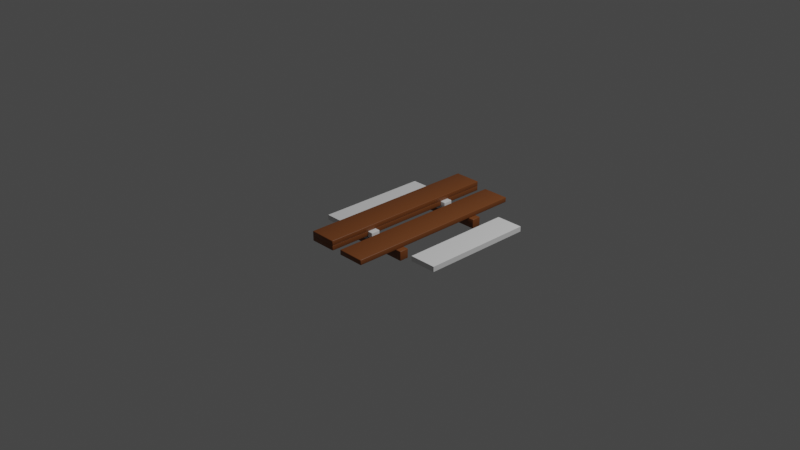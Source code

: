 # Source: Bridge.blend  (saved by Blender 3.5.10; exported with 4.5.12 LTS)
import bpy
from mathutils import Matrix  # noqa: F401  (used for matrix-valued properties, if any)

bpy.ops.wm.read_factory_settings(use_empty=True)
scene = bpy.context.scene
scene.name = 'Scene'

# ---- collections
col_collection = bpy.data.collections.new('Collection'); scene.collection.children.link(col_collection)

# ---- materials (node trees are filled in below, after node groups)
mat_material = bpy.data.materials.new('Material')
mat_material.alpha_threshold = 0.0
mat_material.use_transparent_shadow = False
mat_material.roughness = 0.5
mat_material.line_color = (0.0, 0.0, 0.0, 1.0)
mat_material_001 = bpy.data.materials.new('Material.001')
mat_material_001.use_transparent_shadow = False

# ---- material node trees
mat_material.use_nodes = True; mat_material.node_tree.nodes.clear()
_N = mat_material.node_tree.nodes; _L = mat_material.node_tree.links
n0 = _N.new('ShaderNodeOutputMaterial'); n0.name = 'Material Output'; n0.location = (300, 300)
n1 = _N.new('ShaderNodeBsdfPrincipled'); n1.name = 'Principled BSDF'; n1.location = (10, 300)
n1.distribution = 'GGX'
n1.subsurface_method = 'RANDOM_WALK_SKIN'
n1.inputs[0].default_value = (0.1929, 0.06027, 0.01437, 1.0)
n1.inputs[3].default_value = 1.45
n1.inputs[27].default_value = (0.0, 0.0, 0.0, 1.0)
n1.inputs[28].default_value = 1.0
_L.new(n1.outputs[0], n0.inputs[0])
n0.is_active_output = True
mat_material_001.use_nodes = True; mat_material_001.node_tree.nodes.clear()
_N = mat_material_001.node_tree.nodes; _L = mat_material_001.node_tree.links
n0 = _N.new('ShaderNodeBsdfPrincipled'); n0.name = 'Principled BSDF'; n0.location = (10, 300)
n0.distribution = 'GGX'
n0.subsurface_method = 'RANDOM_WALK_SKIN'
n0.inputs[3].default_value = 1.45
n0.inputs[27].default_value = (0.0, 0.0, 0.0, 1.0)
n0.inputs[28].default_value = 1.0
n1 = _N.new('ShaderNodeOutputMaterial'); n1.name = 'Material Output'; n1.location = (300, 300)
_L.new(n0.outputs[0], n1.inputs[0])
n1.is_active_output = True

# ---- world
world_world = bpy.data.worlds.new('World'); scene.world = world_world
world_world.use_nodes = True; world_world.node_tree.nodes.clear()
_N = world_world.node_tree.nodes; _L = world_world.node_tree.links
n0 = _N.new('ShaderNodeOutputWorld'); n0.name = 'World Output'; n0.location = (300, 300)
n1 = _N.new('ShaderNodeBackground'); n1.name = 'Background'; n1.location = (10, 300)
n1.inputs[0].default_value = (0.05088, 0.05088, 0.05088, 1.0)
_L.new(n1.outputs[0], n0.inputs[0])
n0.is_active_output = True
world_world.color = (0.05088, 0.05088, 0.05088)
world_world.use_sun_shadow = False
world_world.sun_shadow_jitter_overblur = 0.0

# ---- cameras
cam_camera = bpy.data.cameras.new('Camera')
cam_camera.clip_end = 100.0
cam_camera.ortho_scale = 7.314

# ---- lights
light_light = bpy.data.lights.new('Light', 'POINT')
light_light.transmission_factor = 0.0
light_light.energy = 1000.0
light_light.shadow_soft_size = 0.1
light_light.shadow_maximum_resolution = 0.006
light_light.use_absolute_resolution = True

# ---- meshes
me_cube_003 = bpy.data.meshes.new('Cube.003')
me_cube_003.from_pydata([(-1.0, -1.0, -1.0), (-1.0, -1.0, 1.0), (-1.0, 1.0, -1.0), (-1.0, 1.0, 1.0), (1.0, -1.0, -1.0), (1.0, -1.0, 1.0), (1.0, 1.0, -1.0), (1.0, 1.0, 1.0)], [], [(0, 1, 3, 2), (2, 3, 7, 6), (6, 7, 5, 4), (4, 5, 1, 0), (2, 6, 4, 0), (7, 3, 1, 5)])
_uv = me_cube_003.uv_layers.new(name='UVMap')
_uv.uv.foreach_set('vector', [0.375, 0.0, 0.625, 0.0, 0.625, 0.25, 0.375, 0.25, 0.375, 0.25, 0.625, 0.25, 0.625, 0.5, 0.375, 0.5, 0.375, 0.5, 0.625, 0.5, 0.625, 0.75, 0.375, 0.75, 0.375, 0.75, 0.625, 0.75, 0.625, 1.0, 0.375, 1.0, 0.125, 0.5, 0.375, 0.5, 0.375, 0.75, 0.125, 0.75, 0.625, 0.5, 0.875, 0.5, 0.875, 0.75, 0.625, 0.75])
me_cube_003.update()
me_cube_006 = bpy.data.meshes.new('Cube.006')
me_cube_006.from_pydata([(-1.0, -1.0, -1.0), (-1.0, -1.0, 1.0), (-1.0, 1.0, -1.0), (-1.0, 1.0, 1.0), (1.0, -1.0, -1.0), (1.0, -1.0, 1.0), (1.0, 1.0, -1.0), (1.0, 1.0, 1.0)], [], [(0, 1, 3, 2), (2, 3, 7, 6), (6, 7, 5, 4), (4, 5, 1, 0), (2, 6, 4, 0), (7, 3, 1, 5)])
_uv = me_cube_006.uv_layers.new(name='UVMap')
_uv.uv.foreach_set('vector', [0.375, 0.0, 0.625, 0.0, 0.625, 0.25, 0.375, 0.25, 0.375, 0.25, 0.625, 0.25, 0.625, 0.5, 0.375, 0.5, 0.375, 0.5, 0.625, 0.5, 0.625, 0.75, 0.375, 0.75, 0.375, 0.75, 0.625, 0.75, 0.625, 1.0, 0.375, 1.0, 0.125, 0.5, 0.375, 0.5, 0.375, 0.75, 0.125, 0.75, 0.625, 0.5, 0.875, 0.5, 0.875, 0.75, 0.625, 0.75])
me_cube_006.update()
me_cube_010 = bpy.data.meshes.new('Cube.010')
me_cube_010.from_pydata([(0.1954, -0.45, 0.09542), (0.1954, -0.4546, 0.1), (0.2, -0.4546, 0.09542), (0.1954, -0.4513, 0.09866), (0.1981, -0.4519, 0.09807), (0.1987, -0.4546, 0.09866), (0.1987, -0.4513, 0.09542), (0.1954, -0.4546, 3.166e-07), (0.1954, -0.45, 0.004578), (0.2, -0.4546, 0.004578), (0.1954, -0.4513, 0.001341), (0.1981, -0.4519, 0.001935), (0.1987, -0.4513, 0.004578), (0.1987, -0.4546, 0.001341), (0.2, -0.5454, 0.09542), (0.1954, -0.5454, 0.1), (0.1954, -0.55, 0.09542), (0.1987, -0.5454, 0.09866), (0.1981, -0.5481, 0.09807), (0.1954, -0.5487, 0.09866), (0.1987, -0.5487, 0.09542), (0.2, -0.5454, 0.004578), (0.1954, -0.55, 0.004578), (0.1954, -0.5454, 3.166e-07), (0.1987, -0.5487, 0.004578), (0.1981, -0.5481, 0.001935), (0.1954, -0.5487, 0.001341), (0.1987, -0.5454, 0.001341), (-0.1954, -0.45, 0.09542), (-0.2, -0.4546, 0.09542), (-0.1954, -0.4546, 0.1), (-0.1987, -0.4513, 0.09542), (-0.1981, -0.4519, 0.09807), (-0.1987, -0.4546, 0.09866), (-0.1954, -0.4513, 0.09866), (-0.2, -0.4546, 0.004578), (-0.1954, -0.45, 0.004578), (-0.1954, -0.4546, 3.166e-07), (-0.1987, -0.4513, 0.004578), (-0.1981, -0.4519, 0.001935), (-0.1954, -0.4513, 0.001341), (-0.1987, -0.4546, 0.001341), (-0.2, -0.5454, 0.09542), (-0.1954, -0.55, 0.09542), (-0.1954, -0.5454, 0.1), (-0.1987, -0.5487, 0.09542), (-0.1981, -0.5481, 0.09807), (-0.1954, -0.5487, 0.09866), (-0.1987, -0.5454, 0.09866), (-0.1954, -0.5454, 3.166e-07), (-0.1954, -0.55, 0.004578), (-0.2, -0.5454, 0.004578), (-0.1954, -0.5487, 0.001341), (-0.1981, -0.5481, 0.001935), (-0.1987, -0.5487, 0.004578), (-0.1987, -0.5454, 0.001341), (0.1954, 0.55, 0.09542), (0.1954, 0.5454, 0.1), (0.2, 0.5454, 0.09542), (0.1954, 0.5487, 0.09866), (0.1981, 0.5481, 0.09807), (0.1987, 0.5454, 0.09866), (0.1987, 0.5487, 0.09542), (0.1954, 0.5454, 3.166e-07), (0.1954, 0.55, 0.004578), (0.2, 0.5454, 0.004578), (0.1954, 0.5487, 0.001341), (0.1981, 0.5481, 0.001935), (0.1987, 0.5487, 0.004578), (0.1987, 0.5454, 0.001341), (0.2, 0.4546, 0.09542), (0.1954, 0.4546, 0.1), (0.1954, 0.45, 0.09542), (0.1987, 0.4546, 0.09866), (0.1981, 0.4519, 0.09807), (0.1954, 0.4513, 0.09866), (0.1987, 0.4513, 0.09542), (0.2, 0.4546, 0.004578), (0.1954, 0.45, 0.004578), (0.1954, 0.4546, 3.166e-07), (0.1987, 0.4513, 0.004578), (0.1981, 0.4519, 0.001935), (0.1954, 0.4513, 0.001341), (0.1987, 0.4546, 0.001341), (-0.1954, 0.55, 0.09542), (-0.2, 0.5454, 0.09542), (-0.1954, 0.5454, 0.1), (-0.1987, 0.5487, 0.09542), (-0.1981, 0.5481, 0.09807), (-0.1987, 0.5454, 0.09866), (-0.1954, 0.5487, 0.09866), (-0.2, 0.5454, 0.004578), (-0.1954, 0.55, 0.004578), (-0.1954, 0.5454, 3.166e-07), (-0.1987, 0.5487, 0.004578), (-0.1981, 0.5481, 0.001935), (-0.1954, 0.5487, 0.001341), (-0.1987, 0.5454, 0.001341), (-0.2, 0.4546, 0.09542), (-0.1954, 0.45, 0.09542), (-0.1954, 0.4546, 0.1), (-0.1987, 0.4513, 0.09542), (-0.1981, 0.4519, 0.09807), (-0.1954, 0.4513, 0.09866), (-0.1987, 0.4546, 0.09866), (-0.1954, 0.4546, 3.166e-07), (-0.1954, 0.45, 0.004578), (-0.2, 0.4546, 0.004578), (-0.1954, 0.4513, 0.001341), (-0.1981, 0.4519, 0.001935), (-0.1987, 0.4513, 0.004578), (-0.1987, 0.4546, 0.001341), (-0.1404, -0.9944, 0.1), (-0.1404, -1.002, 0.1046), (-0.145, -0.9944, 0.1046), (-0.1404, -0.9998, 0.1013), (-0.143, -0.9988, 0.1019), (-0.1436, -0.9998, 0.1046), (-0.1436, -0.9944, 0.1013), (-0.1404, -1.002, 0.1494), (-0.1404, -0.9944, 0.154), (-0.145, -0.9944, 0.1494), (-0.1404, -0.9998, 0.1527), (-0.143, -0.9988, 0.1521), (-0.1436, -0.9944, 0.1527), (-0.1436, -0.9998, 0.1494), (-0.1404, 0.9944, 0.1), (-0.145, 0.9944, 0.1046), (-0.1404, 1.002, 0.1046), (-0.1436, 0.9944, 0.1013), (-0.143, 0.9988, 0.1019), (-0.1436, 0.9998, 0.1046), (-0.1404, 0.9998, 0.1013), (-0.1404, 0.9944, 0.154), (-0.1404, 1.002, 0.1494), (-0.145, 0.9944, 0.1494), (-0.1404, 0.9998, 0.1527), (-0.143, 0.9988, 0.1521), (-0.1436, 0.9998, 0.1494), (-0.1436, 0.9944, 0.1527), (0.1404, -0.9944, 0.1), (0.145, -0.9944, 0.1046), (0.1404, -1.002, 0.1046), (0.1436, -0.9944, 0.1013), (0.143, -0.9988, 0.1019), (0.1436, -0.9998, 0.1046), (0.1404, -0.9998, 0.1013), (0.1404, -0.9944, 0.154), (0.1404, -1.002, 0.1494), (0.145, -0.9944, 0.1494), (0.1404, -0.9998, 0.1527), (0.143, -0.9988, 0.1521), (0.1436, -0.9998, 0.1494), (0.1436, -0.9944, 0.1527), (0.1404, 0.9944, 0.1), (0.1404, 1.002, 0.1046), (0.145, 0.9944, 0.1046), (0.1404, 0.9998, 0.1013), (0.143, 0.9988, 0.1019), (0.1436, 0.9998, 0.1046), (0.1436, 0.9944, 0.1013), (0.1404, 0.9944, 0.154), (0.145, 0.9944, 0.1494), (0.1404, 1.002, 0.1494), (0.1436, 0.9944, 0.1527), (0.143, 0.9988, 0.1521), (0.1436, 0.9998, 0.1494), (0.1404, 0.9998, 0.1527)], [], [(37, 7, 23, 49), (51, 42, 29, 35), (92, 84, 56, 64), (22, 16, 43, 50), (1, 30, 44, 15), (9, 2, 14, 21), (93, 63, 79, 105), (107, 98, 85, 91), (126, 154, 140, 112), (78, 72, 99, 106), (57, 86, 100, 71), (65, 58, 70, 77), (142, 148, 119, 113), (156, 162, 149, 141), (161, 133, 120, 147), (114, 121, 135, 127), (128, 134, 163, 155), (0, 3, 4, 6), (1, 5, 4, 3), (2, 6, 4, 5), (7, 10, 11, 13), (8, 12, 11, 10), (9, 13, 11, 12), (14, 17, 18, 20), (15, 19, 18, 17), (16, 20, 18, 19), (21, 24, 25, 27), (22, 26, 25, 24), (23, 27, 25, 26), (28, 31, 32, 34), (29, 33, 32, 31), (30, 34, 32, 33), (35, 38, 39, 41), (36, 40, 39, 38), (37, 41, 39, 40), (42, 45, 46, 48), (43, 47, 46, 45), (44, 48, 46, 47), (49, 52, 53, 55), (50, 54, 53, 52), (51, 55, 53, 54), (56, 59, 60, 62), (57, 61, 60, 59), (58, 62, 60, 61), (63, 66, 67, 69), (64, 68, 67, 66), (65, 69, 67, 68), (70, 73, 74, 76), (71, 75, 74, 73), (72, 76, 74, 75), (77, 80, 81, 83), (78, 82, 81, 80), (79, 83, 81, 82), (84, 87, 88, 90), (85, 89, 88, 87), (86, 90, 88, 89), (91, 94, 95, 97), (92, 96, 95, 94), (93, 97, 95, 96), (98, 101, 102, 104), (99, 103, 102, 101), (100, 104, 102, 103), (105, 108, 109, 111), (106, 110, 109, 108), (107, 111, 109, 110), (112, 115, 116, 118), (113, 117, 116, 115), (114, 118, 116, 117), (119, 122, 123, 125), (120, 124, 123, 122), (121, 125, 123, 124), (126, 129, 130, 132), (127, 131, 130, 129), (128, 132, 130, 131), (133, 136, 137, 139), (134, 138, 137, 136), (135, 139, 137, 138), (140, 143, 144, 146), (141, 145, 144, 143), (142, 146, 144, 145), (147, 150, 151, 153), (148, 152, 151, 150), (149, 153, 151, 152), (154, 157, 158, 160), (155, 159, 158, 157), (156, 160, 158, 159), (161, 164, 165, 167), (162, 166, 165, 164), (163, 167, 165, 166), (37, 49, 55, 41), (41, 55, 51, 35), (7, 37, 40, 10), (10, 40, 36, 8), (2, 9, 12, 6), (6, 12, 8, 0), (50, 43, 45, 54), (54, 45, 42, 51), (16, 22, 24, 20), (20, 24, 21, 14), (28, 36, 38, 31), (31, 38, 35, 29), (15, 44, 47, 19), (19, 47, 43, 16), (1, 15, 17, 5), (5, 17, 14, 2), (49, 23, 26, 52), (52, 26, 22, 50), (44, 30, 33, 48), (48, 33, 29, 42), (30, 1, 3, 34), (34, 3, 0, 28), (23, 7, 13, 27), (27, 13, 9, 21), (93, 105, 111, 97), (97, 111, 107, 91), (63, 93, 96, 66), (66, 96, 92, 64), (58, 65, 68, 62), (62, 68, 64, 56), (106, 99, 101, 110), (110, 101, 98, 107), (72, 78, 80, 76), (76, 80, 77, 70), (84, 92, 94, 87), (87, 94, 91, 85), (71, 100, 103, 75), (75, 103, 99, 72), (57, 71, 73, 61), (61, 73, 70, 58), (105, 79, 82, 108), (108, 82, 78, 106), (100, 86, 89, 104), (104, 89, 85, 98), (86, 57, 59, 90), (90, 59, 56, 84), (79, 63, 69, 83), (83, 69, 65, 77), (126, 112, 118, 129), (129, 118, 114, 127), (113, 119, 125, 117), (117, 125, 121, 114), (120, 133, 139, 124), (124, 139, 135, 121), (134, 128, 131, 138), (138, 131, 127, 135), (154, 126, 132, 157), (157, 132, 128, 155), (133, 161, 167, 136), (136, 167, 163, 134), (162, 156, 159, 166), (166, 159, 155, 163), (140, 154, 160, 143), (143, 160, 156, 141), (161, 147, 153, 164), (164, 153, 149, 162), (148, 142, 145, 152), (152, 145, 141, 149), (112, 140, 146, 115), (115, 146, 142, 113), (147, 120, 122, 150), (150, 122, 119, 148), (36, 28, 0, 8)])
me_cube_010.polygons.foreach_set('use_smooth', [True] * 162)
me_cube_010.polygons.foreach_set('material_index', [1, 1, 1, 1, 1, 1, 1, 1, 0, 1, 1, 1, 0, 0, 0, 0, 0, 1, 1, 1, 1, 1, 1, 1, 1, 1, 1, 1, 1, 1, 1, 1, 1, 1, 1, 1, 1, 1, 1, 1, 1, 1, 1, 1, 1, 1, 1, 1, 1, 1, 1, 1, 1, 1, 1, 1, 1, 1, 1, 1, 1, 1, 1, 1, 1, 0, 0, 0, 0, 0, 0, 0, 0, 0, 0, 0, 0, 0, 0, 0, 0, 0, 0, 0, 0, 0, 0, 0, 0, 1, 1, 1, 1, 1, 1, 1, 1, 1, 1, 1, 1, 1, 1, 1, 1, 1, 1, 1, 1, 1, 1, 1, 1, 1, 1, 1, 1, 1, 1, 1, 1, 1, 1, 1, 1, 1, 1, 1, 1, 1, 1, 1, 1, 1, 1, 1, 1, 0, 0, 0, 0, 0, 0, 0, 0, 0, 0, 0, 0, 0, 0, 0, 0, 0, 0, 0, 0, 0, 0, 0, 0, 1])
_uv = me_cube_010.uv_layers.new(name='UVMap')
_uv.uv.foreach_set('vector', [0.6248, 0.7557, 0.7469, 0.7557, 0.7469, 0.8692, 0.6248, 0.8692, 0.7541, 0.5059, 0.8675, 0.5059, 0.8675, 0.6194, 0.7541, 0.6194, 0.8676, 0.3735, 0.7541, 0.3735, 0.7541, 0.2515, 0.8676, 0.2515, 0.7541, 0.8764, 0.8675, 0.8764, 0.8675, 0.9984, 0.7541, 0.9984, 0.8747, 0.7557, 0.9967, 0.7557, 0.9967, 0.8692, 0.8747, 0.8692, 0.7541, 0.7557, 0.8675, 0.7557, 0.8675, 0.8692, 0.7541, 0.8692, 0.9968, 0.2443, 0.8747, 0.2443, 0.8747, 0.1308, 0.9968, 0.1308, 0.8676, 0.4942, 0.7541, 0.4942, 0.7541, 0.3807, 0.8676, 0.3807, 0.01449, 0.501, 0.2498, 0.501, 0.2498, 0.7421, 0.01449, 0.7421, 0.8676, 0.1237, 0.7541, 0.1237, 0.7541, 0.001581, 0.8676, 0.001581, 0.7469, 0.2443, 0.6248, 0.2443, 0.6248, 0.1308, 0.7469, 0.1308, 0.8676, 0.2443, 0.7541, 0.2443, 0.7541, 0.1308, 0.8676, 0.1308, 0.2742, 0.7469, 0.476, 0.7469, 0.476, 0.9822, 0.2742, 0.9822, 0.2742, 0.501, 0.476, 0.501, 0.476, 0.7421, 0.2742, 0.7421, 0.5004, 0.501, 0.7357, 0.501, 0.7357, 0.7421, 0.5004, 0.7421, 0.2742, 0.01508, 0.476, 0.01508, 0.476, 0.2562, 0.2742, 0.2562, 0.2742, 0.261, 0.476, 0.261, 0.476, 0.4963, 0.2742, 0.4963, 0.8675, 0.7486, 0.8732, 0.7486, 0.8724, 0.7506, 0.8675, 0.75, 0.8747, 0.7557, 0.8732, 0.7557, 0.8724, 0.7506, 0.8747, 0.75, 0.8675, 0.7557, 0.8675, 0.75, 0.8724, 0.7506, 0.8732, 0.7557, 0.7469, 0.7557, 0.7469, 0.75, 0.7489, 0.7508, 0.7483, 0.7557, 0.7541, 0.7486, 0.7541, 0.75, 0.7489, 0.7508, 0.7483, 0.7486, 0.7541, 0.7557, 0.7483, 0.7557, 0.7489, 0.7508, 0.7541, 0.75, 0.8675, 0.8692, 0.8732, 0.8692, 0.8726, 0.8741, 0.8675, 0.8749, 0.8747, 0.8692, 0.8747, 0.8749, 0.8726, 0.8741, 0.8732, 0.8692, 0.8675, 0.8764, 0.8675, 0.8749, 0.8726, 0.8741, 0.8732, 0.8764, 0.7541, 0.8692, 0.7541, 0.8749, 0.7491, 0.8743, 0.7483, 0.8692, 0.7541, 0.8764, 0.7483, 0.8764, 0.7491, 0.8743, 0.7541, 0.8749, 0.7469, 0.8692, 0.7483, 0.8692, 0.7491, 0.8743, 0.7469, 0.8749, 0.8675, 0.6265, 0.8675, 0.6251, 0.8708, 0.6251, 0.8732, 0.6265, 0.8675, 0.6194, 0.8732, 0.6194, 0.8732, 0.6227, 0.8675, 0.6251, 0.9967, 0.7557, 0.9967, 0.75, 0.9976, 0.75, 0.9982, 0.7557, 0.7541, 0.6194, 0.7541, 0.6251, 0.7508, 0.6251, 0.7483, 0.6194, 0.7541, 0.6265, 0.7483, 0.6265, 0.7483, 0.6257, 0.7541, 0.6251, 0.6248, 0.7557, 0.6234, 0.7557, 0.6234, 0.7524, 0.6248, 0.75, 0.8675, 0.5059, 0.8675, 0.5002, 0.8708, 0.5002, 0.8732, 0.5059, 0.8675, 0.9984, 0.8732, 0.9984, 0.8732, 0.9992, 0.8675, 0.9998, 0.9967, 0.8692, 0.9982, 0.8692, 0.9982, 0.8725, 0.9967, 0.8749, 0.6248, 0.8692, 0.6248, 0.8749, 0.624, 0.8749, 0.6234, 0.8692, 0.7541, 0.9984, 0.7541, 0.9998, 0.7508, 0.9998, 0.7483, 0.9984, 0.7541, 0.5059, 0.7483, 0.5059, 0.7483, 0.5026, 0.7541, 0.5002, 0.7541, 0.2515, 0.7484, 0.2515, 0.7492, 0.2494, 0.7541, 0.25, 0.7469, 0.2443, 0.7484, 0.2443, 0.7492, 0.2494, 0.7469, 0.25, 0.7541, 0.2443, 0.7541, 0.25, 0.7492, 0.2494, 0.7484, 0.2443, 0.8747, 0.2443, 0.8747, 0.25, 0.8727, 0.2492, 0.8733, 0.2443, 0.8676, 0.2515, 0.8676, 0.25, 0.8727, 0.2492, 0.8733, 0.2515, 0.8676, 0.2443, 0.8733, 0.2443, 0.8727, 0.2492, 0.8676, 0.25, 0.7541, 0.1308, 0.7484, 0.1308, 0.749, 0.1259, 0.7541, 0.1251, 0.7469, 0.1308, 0.7469, 0.1251, 0.749, 0.1259, 0.7484, 0.1308, 0.7541, 0.1237, 0.7541, 0.1251, 0.749, 0.1259, 0.7484, 0.1237, 0.8676, 0.1308, 0.8676, 0.1251, 0.8725, 0.1257, 0.8733, 0.1308, 0.8676, 0.1237, 0.8733, 0.1237, 0.8725, 0.1257, 0.8676, 0.1251, 0.8747, 0.1308, 0.8733, 0.1308, 0.8725, 0.1257, 0.8747, 0.1251, 0.7541, 0.3735, 0.7541, 0.375, 0.7508, 0.375, 0.7484, 0.3735, 0.7541, 0.3807, 0.7484, 0.3807, 0.7484, 0.3774, 0.7541, 0.375, 0.6248, 0.2443, 0.6248, 0.25, 0.624, 0.25, 0.6234, 0.2443, 0.8676, 0.3807, 0.8676, 0.375, 0.8709, 0.375, 0.8733, 0.3807, 0.8676, 0.3735, 0.8733, 0.3735, 0.8733, 0.3744, 0.8676, 0.375, 0.9968, 0.2443, 0.9982, 0.2443, 0.9982, 0.2476, 0.9968, 0.25, 0.7541, 0.4942, 0.7541, 0.4999, 0.7508, 0.4999, 0.7484, 0.4942, 0.7541, 0.001581, 0.7484, 0.001581, 0.7484, 0.0007557, 0.7541, 0.0001515, 0.6248, 0.1308, 0.6234, 0.1308, 0.6234, 0.1275, 0.6248, 0.1251, 0.9968, 0.1308, 0.9968, 0.1251, 0.9976, 0.1251, 0.9982, 0.1308, 0.8676, 0.001581, 0.8676, 0.0001515, 0.8709, 0.0001515, 0.8733, 0.001581, 0.8676, 0.4942, 0.8733, 0.4942, 0.8733, 0.4975, 0.8676, 0.4999, 0.01449, 0.7421, 0.01449, 0.7431, 0.01227, 0.7431, 0.01065, 0.7421, 0.2742, 0.9822, 0.2742, 0.986, 0.2623, 0.986, 0.2536, 0.9822, 0.2742, 0.01508, 0.2536, 0.01508, 0.2536, 0.01454, 0.2742, 0.01415, 0.476, 0.9822, 0.4966, 0.9822, 0.4966, 0.9844, 0.476, 0.986, 0.7357, 0.7421, 0.7396, 0.7421, 0.7396, 0.7427, 0.7357, 0.7431, 0.476, 0.01508, 0.476, 0.01415, 0.4879, 0.01415, 0.4966, 0.01508, 0.01449, 0.501, 0.01065, 0.501, 0.01065, 0.5005, 0.01449, 0.5001, 0.2742, 0.2562, 0.2742, 0.2571, 0.2623, 0.2571, 0.2536, 0.2562, 0.2742, 0.261, 0.2536, 0.261, 0.2536, 0.2587, 0.2742, 0.2571, 0.7357, 0.501, 0.7357, 0.5001, 0.7379, 0.5001, 0.7396, 0.501, 0.476, 0.261, 0.476, 0.2571, 0.4879, 0.2571, 0.4966, 0.261, 0.476, 0.2562, 0.4966, 0.2562, 0.4966, 0.2567, 0.476, 0.2571, 0.2498, 0.7421, 0.2536, 0.7421, 0.2565, 0.7435, 0.2498, 0.7431, 0.2742, 0.7421, 0.2742, 0.7431, 0.2565, 0.7435, 0.2536, 0.7421, 0.2742, 0.7469, 0.2536, 0.7469, 0.2565, 0.7435, 0.2742, 0.7431, 0.5004, 0.7421, 0.5004, 0.7431, 0.4942, 0.7429, 0.4966, 0.7421, 0.476, 0.7469, 0.476, 0.7431, 0.4942, 0.7429, 0.4966, 0.7469, 0.476, 0.7421, 0.4966, 0.7421, 0.4942, 0.7429, 0.476, 0.7431, 0.2498, 0.501, 0.2498, 0.5001, 0.256, 0.5002, 0.2536, 0.501, 0.2742, 0.4963, 0.2742, 0.5001, 0.256, 0.5002, 0.2536, 0.4963, 0.2742, 0.501, 0.2536, 0.501, 0.256, 0.5002, 0.2742, 0.5001, 0.5004, 0.501, 0.4966, 0.501, 0.4937, 0.4997, 0.5004, 0.5001, 0.476, 0.501, 0.476, 0.5001, 0.4937, 0.4997, 0.4966, 0.501, 0.476, 0.4963, 0.4966, 0.4963, 0.4937, 0.4997, 0.476, 0.5001, 0.6248, 0.7557, 0.6248, 0.8692, 0.6234, 0.8692, 0.6234, 0.7557, 0.7483, 0.6194, 0.7483, 0.5059, 0.7541, 0.5059, 0.7541, 0.6194, 0.7469, 0.7557, 0.6248, 0.7557, 0.6248, 0.75, 0.7469, 0.75, 0.7483, 0.7486, 0.7483, 0.6265, 0.7541, 0.6265, 0.7541, 0.7486, 0.8675, 0.7557, 0.7541, 0.7557, 0.7541, 0.75, 0.8675, 0.75, 0.8675, 0.75, 0.7541, 0.75, 0.7541, 0.7486, 0.8675, 0.7486, 0.7541, 0.9984, 0.8675, 0.9984, 0.8675, 0.9998, 0.7541, 0.9998, 0.7541, 0.5002, 0.8675, 0.5002, 0.8675, 0.5059, 0.7541, 0.5059, 0.8675, 0.8764, 0.7541, 0.8764, 0.7541, 0.8749, 0.8675, 0.8749, 0.8675, 0.8749, 0.7541, 0.8749, 0.7541, 0.8692, 0.8675, 0.8692, 0.8675, 0.6265, 0.7541, 0.6265, 0.7541, 0.6251, 0.8675, 0.6251, 0.8675, 0.6251, 0.7541, 0.6251, 0.7541, 0.6194, 0.8675, 0.6194, 0.8747, 0.8692, 0.9967, 0.8692, 0.9967, 0.8749, 0.8747, 0.8749, 0.8732, 0.8764, 0.8732, 0.9984, 0.8675, 0.9984, 0.8675, 0.8764, 0.8747, 0.7557, 0.8747, 0.8692, 0.8732, 0.8692, 0.8732, 0.7557, 0.8732, 0.7557, 0.8732, 0.8692, 0.8675, 0.8692, 0.8675, 0.7557, 0.6248, 0.8692, 0.7469, 0.8692, 0.7469, 0.8749, 0.6248, 0.8749, 0.7483, 0.9984, 0.7483, 0.8764, 0.7541, 0.8764, 0.7541, 0.9984, 0.9967, 0.8692, 0.9967, 0.7557, 0.9982, 0.7557, 0.9982, 0.8692, 0.8732, 0.5059, 0.8732, 0.6194, 0.8675, 0.6194, 0.8675, 0.5059, 0.9967, 0.7557, 0.8747, 0.7557, 0.8747, 0.75, 0.9967, 0.75, 0.8732, 0.6265, 0.8732, 0.7486, 0.8675, 0.7486, 0.8675, 0.6265, 0.7469, 0.8692, 0.7469, 0.7557, 0.7483, 0.7557, 0.7483, 0.8692, 0.7483, 0.8692, 0.7483, 0.7557, 0.7541, 0.7557, 0.7541, 0.8692, 0.9968, 0.2443, 0.9968, 0.1308, 0.9982, 0.1308, 0.9982, 0.2443, 0.8733, 0.3807, 0.8733, 0.4942, 0.8676, 0.4942, 0.8676, 0.3807, 0.8747, 0.2443, 0.9968, 0.2443, 0.9968, 0.25, 0.8747, 0.25, 0.8733, 0.2515, 0.8733, 0.3735, 0.8676, 0.3735, 0.8676, 0.2515, 0.7541, 0.2443, 0.8676, 0.2443, 0.8676, 0.25, 0.7541, 0.25, 0.7541, 0.25, 0.8676, 0.25, 0.8676, 0.2515, 0.7541, 0.2515, 0.8676, 0.001581, 0.7541, 0.001581, 0.7541, 0.0001515, 0.8676, 0.0001515, 0.8676, 0.4999, 0.7541, 0.4999, 0.7541, 0.4942, 0.8676, 0.4942, 0.7541, 0.1237, 0.8676, 0.1237, 0.8676, 0.1251, 0.7541, 0.1251, 0.7541, 0.1251, 0.8676, 0.1251, 0.8676, 0.1308, 0.7541, 0.1308, 0.7541, 0.3735, 0.8676, 0.3735, 0.8676, 0.375, 0.7541, 0.375, 0.7541, 0.375, 0.8676, 0.375, 0.8676, 0.3807, 0.7541, 0.3807, 0.7469, 0.1308, 0.6248, 0.1308, 0.6248, 0.1251, 0.7469, 0.1251, 0.7484, 0.1237, 0.7484, 0.001581, 0.7541, 0.001581, 0.7541, 0.1237, 0.7469, 0.2443, 0.7469, 0.1308, 0.7484, 0.1308, 0.7484, 0.2443, 0.7484, 0.2443, 0.7484, 0.1308, 0.7541, 0.1308, 0.7541, 0.2443, 0.9968, 0.1308, 0.8747, 0.1308, 0.8747, 0.1251, 0.9968, 0.1251, 0.8733, 0.001581, 0.8733, 0.1237, 0.8676, 0.1237, 0.8676, 0.001581, 0.6248, 0.1308, 0.6248, 0.2443, 0.6234, 0.2443, 0.6234, 0.1308, 0.7484, 0.4942, 0.7484, 0.3807, 0.7541, 0.3807, 0.7541, 0.4942, 0.6248, 0.2443, 0.7469, 0.2443, 0.7469, 0.25, 0.6248, 0.25, 0.7484, 0.3735, 0.7484, 0.2515, 0.7541, 0.2515, 0.7541, 0.3735, 0.8747, 0.1308, 0.8747, 0.2443, 0.8733, 0.2443, 0.8733, 0.1308, 0.8733, 0.1308, 0.8733, 0.2443, 0.8676, 0.2443, 0.8676, 0.1308, 0.01449, 0.501, 0.01449, 0.7421, 0.01065, 0.7421, 0.01065, 0.501, 0.2536, 0.2562, 0.2536, 0.01508, 0.2742, 0.01508, 0.2742, 0.2562, 0.2742, 0.9822, 0.476, 0.9822, 0.476, 0.986, 0.2742, 0.986, 0.2742, 0.01415, 0.476, 0.01415, 0.476, 0.01508, 0.2742, 0.01508, 0.7357, 0.7421, 0.7357, 0.501, 0.7396, 0.501, 0.7396, 0.7421, 0.4966, 0.01508, 0.4966, 0.2562, 0.476, 0.2562, 0.476, 0.01508, 0.476, 0.261, 0.2742, 0.261, 0.2742, 0.2571, 0.476, 0.2571, 0.476, 0.2571, 0.2742, 0.2571, 0.2742, 0.2562, 0.476, 0.2562, 0.2498, 0.501, 0.01449, 0.501, 0.01449, 0.5001, 0.2498, 0.5001, 0.2536, 0.4963, 0.2536, 0.261, 0.2742, 0.261, 0.2742, 0.4963, 0.7357, 0.501, 0.5004, 0.501, 0.5004, 0.5001, 0.7357, 0.5001, 0.4966, 0.261, 0.4966, 0.4963, 0.476, 0.4963, 0.476, 0.261, 0.476, 0.501, 0.2742, 0.501, 0.2742, 0.5001, 0.476, 0.5001, 0.476, 0.5001, 0.2742, 0.5001, 0.2742, 0.4963, 0.476, 0.4963, 0.2498, 0.7421, 0.2498, 0.501, 0.2536, 0.501, 0.2536, 0.7421, 0.2536, 0.7421, 0.2536, 0.501, 0.2742, 0.501, 0.2742, 0.7421, 0.5004, 0.501, 0.5004, 0.7421, 0.4966, 0.7421, 0.4966, 0.501, 0.4966, 0.501, 0.4966, 0.7421, 0.476, 0.7421, 0.476, 0.501, 0.476, 0.7469, 0.2742, 0.7469, 0.2742, 0.7431, 0.476, 0.7431, 0.476, 0.7431, 0.2742, 0.7431, 0.2742, 0.7421, 0.476, 0.7421, 0.01449, 0.7421, 0.2498, 0.7421, 0.2498, 0.7431, 0.01449, 0.7431, 0.2536, 0.9822, 0.2536, 0.7469, 0.2742, 0.7469, 0.2742, 0.9822, 0.5004, 0.7421, 0.7357, 0.7421, 0.7357, 0.7431, 0.5004, 0.7431, 0.4966, 0.7469, 0.4966, 0.9822, 0.476, 0.9822, 0.476, 0.7469, 0.7541, 0.6265, 0.8675, 0.6265, 0.8675, 0.7486, 0.7541, 0.7486])
me_cube_010.materials.append(mat_material)
me_cube_010.materials.append(mat_material_001)
me_cube_010.use_mirror_vertex_groups = False
me_cube_010.update()
me_cube_012 = bpy.data.meshes.new('Cube.012')
me_cube_012.from_pydata([(0.1954, -0.45, 0.01976), (0.1954, -0.4546, 0.02433), (0.2, -0.4546, 0.01976), (0.1954, -0.4513, 0.02299), (0.1981, -0.4519, 0.0224), (0.1987, -0.4546, 0.02299), (0.1987, -0.4513, 0.01976), (0.1954, -0.4546, -0.07567), (0.1954, -0.45, -0.07109), (0.2, -0.4546, -0.07109), (0.1954, -0.4513, -0.07433), (0.1981, -0.4519, -0.07373), (0.1987, -0.4513, -0.07109), (0.1987, -0.4546, -0.07433), (0.2, -0.5454, 0.01976), (0.1954, -0.5454, 0.02433), (0.1954, -0.55, 0.01976), (0.1987, -0.5454, 0.02299), (0.1981, -0.5481, 0.0224), (0.1954, -0.5487, 0.02299), (0.1987, -0.5487, 0.01976), (0.2, -0.5454, -0.07109), (0.1954, -0.55, -0.07109), (0.1954, -0.5454, -0.07567), (0.1987, -0.5487, -0.07109), (0.1981, -0.5481, -0.07373), (0.1954, -0.5487, -0.07433), (0.1987, -0.5454, -0.07433), (-0.1954, -0.45, 0.01976), (-0.2, -0.4546, 0.01976), (-0.1954, -0.4546, 0.02433), (-0.1987, -0.4513, 0.01976), (-0.1981, -0.4519, 0.0224), (-0.1987, -0.4546, 0.02299), (-0.1954, -0.4513, 0.02299), (-0.2, -0.4546, -0.07109), (-0.1954, -0.45, -0.07109), (-0.1954, -0.4546, -0.07567), (-0.1987, -0.4513, -0.07109), (-0.1981, -0.4519, -0.07373), (-0.1954, -0.4513, -0.07433), (-0.1987, -0.4546, -0.07433), (-0.2, -0.5454, 0.01976), (-0.1954, -0.55, 0.01976), (-0.1954, -0.5454, 0.02433), (-0.1987, -0.5487, 0.01976), (-0.1981, -0.5481, 0.0224), (-0.1954, -0.5487, 0.02299), (-0.1987, -0.5454, 0.02299), (-0.1954, -0.5454, -0.07567), (-0.1954, -0.55, -0.07109), (-0.2, -0.5454, -0.07109), (-0.1954, -0.5487, -0.07433), (-0.1981, -0.5481, -0.07373), (-0.1987, -0.5487, -0.07109), (-0.1987, -0.5454, -0.07433), (0.1954, 0.55, 0.01976), (0.1954, 0.5454, 0.02433), (0.2, 0.5454, 0.01976), (0.1954, 0.5487, 0.02299), (0.1981, 0.5481, 0.0224), (0.1987, 0.5454, 0.02299), (0.1987, 0.5487, 0.01976), (0.1954, 0.5454, -0.07567), (0.1954, 0.55, -0.07109), (0.2, 0.5454, -0.07109), (0.1954, 0.5487, -0.07433), (0.1981, 0.5481, -0.07373), (0.1987, 0.5487, -0.07109), (0.1987, 0.5454, -0.07433), (0.2, 0.4546, 0.01976), (0.1954, 0.4546, 0.02433), (0.1954, 0.45, 0.01976), (0.1987, 0.4546, 0.02299), (0.1981, 0.4519, 0.0224), (0.1954, 0.4513, 0.02299), (0.1987, 0.4513, 0.01976), (0.2, 0.4546, -0.07109), (0.1954, 0.45, -0.07109), (0.1954, 0.4546, -0.07567), (0.1987, 0.4513, -0.07109), (0.1981, 0.4519, -0.07373), (0.1954, 0.4513, -0.07433), (0.1987, 0.4546, -0.07433), (-0.1954, 0.55, 0.01976), (-0.2, 0.5454, 0.01976), (-0.1954, 0.5454, 0.02433), (-0.1987, 0.5487, 0.01976), (-0.1981, 0.5481, 0.0224), (-0.1987, 0.5454, 0.02299), (-0.1954, 0.5487, 0.02299), (-0.2, 0.5454, -0.07109), (-0.1954, 0.55, -0.07109), (-0.1954, 0.5454, -0.07567), (-0.1987, 0.5487, -0.07109), (-0.1981, 0.5481, -0.07373), (-0.1954, 0.5487, -0.07433), (-0.1987, 0.5454, -0.07433), (-0.2, 0.4546, 0.01976), (-0.1954, 0.45, 0.01976), (-0.1954, 0.4546, 0.02433), (-0.1987, 0.4513, 0.01976), (-0.1981, 0.4519, 0.0224), (-0.1954, 0.4513, 0.02299), (-0.1987, 0.4546, 0.02299), (-0.1954, 0.4546, -0.07567), (-0.1954, 0.45, -0.07109), (-0.2, 0.4546, -0.07109), (-0.1954, 0.4513, -0.07433), (-0.1981, 0.4519, -0.07373), (-0.1987, 0.4513, -0.07109), (-0.1987, 0.4546, -0.07433), (-0.1404, -0.9944, 0.02433), (-0.1404, -1.002, 0.02891), (-0.145, -0.9944, 0.02891), (-0.1404, -0.9998, 0.02567), (-0.143, -0.9988, 0.02627), (-0.1436, -0.9998, 0.02891), (-0.1436, -0.9944, 0.02567), (-0.1404, -1.002, 0.07376), (-0.1404, -0.9944, 0.07833), (-0.145, -0.9944, 0.07376), (-0.1404, -0.9998, 0.07699), (-0.143, -0.9988, 0.0764), (-0.1436, -0.9944, 0.07699), (-0.1436, -0.9998, 0.07376), (-0.1404, 0.9944, 0.02433), (-0.145, 0.9944, 0.02891), (-0.1404, 1.002, 0.02891), (-0.1436, 0.9944, 0.02567), (-0.143, 0.9988, 0.02627), (-0.1436, 0.9998, 0.02891), (-0.1404, 0.9998, 0.02567), (-0.1404, 0.9944, 0.07833), (-0.1404, 1.002, 0.07376), (-0.145, 0.9944, 0.07376), (-0.1404, 0.9998, 0.07699), (-0.143, 0.9988, 0.0764), (-0.1436, 0.9998, 0.07376), (-0.1436, 0.9944, 0.07699), (0.1404, -0.9944, 0.02433), (0.145, -0.9944, 0.02891), (0.1404, -1.002, 0.02891), (0.1436, -0.9944, 0.02567), (0.143, -0.9988, 0.02627), (0.1436, -0.9998, 0.02891), (0.1404, -0.9998, 0.02567), (0.1404, -0.9944, 0.07833), (0.1404, -1.002, 0.07376), (0.145, -0.9944, 0.07376), (0.1404, -0.9998, 0.07699), (0.143, -0.9988, 0.0764), (0.1436, -0.9998, 0.07376), (0.1436, -0.9944, 0.07699), (0.1404, 0.9944, 0.02433), (0.1404, 1.002, 0.02891), (0.145, 0.9944, 0.02891), (0.1404, 0.9998, 0.02567), (0.143, 0.9988, 0.02627), (0.1436, 0.9998, 0.02891), (0.1436, 0.9944, 0.02567), (0.1404, 0.9944, 0.07833), (0.145, 0.9944, 0.07376), (0.1404, 1.002, 0.07376), (0.1436, 0.9944, 0.07699), (0.143, 0.9988, 0.0764), (0.1436, 0.9998, 0.07376), (0.1404, 0.9998, 0.07699)], [], [(37, 7, 23, 49), (51, 42, 29, 35), (92, 84, 56, 64), (22, 16, 43, 50), (1, 30, 44, 15), (9, 2, 14, 21), (93, 63, 79, 105), (107, 98, 85, 91), (126, 154, 140, 112), (78, 72, 99, 106), (57, 86, 100, 71), (65, 58, 70, 77), (142, 148, 119, 113), (156, 162, 149, 141), (161, 133, 120, 147), (114, 121, 135, 127), (128, 134, 163, 155), (0, 3, 4, 6), (1, 5, 4, 3), (2, 6, 4, 5), (7, 10, 11, 13), (8, 12, 11, 10), (9, 13, 11, 12), (14, 17, 18, 20), (15, 19, 18, 17), (16, 20, 18, 19), (21, 24, 25, 27), (22, 26, 25, 24), (23, 27, 25, 26), (28, 31, 32, 34), (29, 33, 32, 31), (30, 34, 32, 33), (35, 38, 39, 41), (36, 40, 39, 38), (37, 41, 39, 40), (42, 45, 46, 48), (43, 47, 46, 45), (44, 48, 46, 47), (49, 52, 53, 55), (50, 54, 53, 52), (51, 55, 53, 54), (56, 59, 60, 62), (57, 61, 60, 59), (58, 62, 60, 61), (63, 66, 67, 69), (64, 68, 67, 66), (65, 69, 67, 68), (70, 73, 74, 76), (71, 75, 74, 73), (72, 76, 74, 75), (77, 80, 81, 83), (78, 82, 81, 80), (79, 83, 81, 82), (84, 87, 88, 90), (85, 89, 88, 87), (86, 90, 88, 89), (91, 94, 95, 97), (92, 96, 95, 94), (93, 97, 95, 96), (98, 101, 102, 104), (99, 103, 102, 101), (100, 104, 102, 103), (105, 108, 109, 111), (106, 110, 109, 108), (107, 111, 109, 110), (112, 115, 116, 118), (113, 117, 116, 115), (114, 118, 116, 117), (119, 122, 123, 125), (120, 124, 123, 122), (121, 125, 123, 124), (126, 129, 130, 132), (127, 131, 130, 129), (128, 132, 130, 131), (133, 136, 137, 139), (134, 138, 137, 136), (135, 139, 137, 138), (140, 143, 144, 146), (141, 145, 144, 143), (142, 146, 144, 145), (147, 150, 151, 153), (148, 152, 151, 150), (149, 153, 151, 152), (154, 157, 158, 160), (155, 159, 158, 157), (156, 160, 158, 159), (161, 164, 165, 167), (162, 166, 165, 164), (163, 167, 165, 166), (37, 49, 55, 41), (41, 55, 51, 35), (7, 37, 40, 10), (10, 40, 36, 8), (2, 9, 12, 6), (6, 12, 8, 0), (50, 43, 45, 54), (54, 45, 42, 51), (16, 22, 24, 20), (20, 24, 21, 14), (28, 36, 38, 31), (31, 38, 35, 29), (15, 44, 47, 19), (19, 47, 43, 16), (1, 15, 17, 5), (5, 17, 14, 2), (49, 23, 26, 52), (52, 26, 22, 50), (44, 30, 33, 48), (48, 33, 29, 42), (30, 1, 3, 34), (34, 3, 0, 28), (23, 7, 13, 27), (27, 13, 9, 21), (93, 105, 111, 97), (97, 111, 107, 91), (63, 93, 96, 66), (66, 96, 92, 64), (58, 65, 68, 62), (62, 68, 64, 56), (106, 99, 101, 110), (110, 101, 98, 107), (72, 78, 80, 76), (76, 80, 77, 70), (84, 92, 94, 87), (87, 94, 91, 85), (71, 100, 103, 75), (75, 103, 99, 72), (57, 71, 73, 61), (61, 73, 70, 58), (105, 79, 82, 108), (108, 82, 78, 106), (100, 86, 89, 104), (104, 89, 85, 98), (86, 57, 59, 90), (90, 59, 56, 84), (79, 63, 69, 83), (83, 69, 65, 77), (126, 112, 118, 129), (129, 118, 114, 127), (113, 119, 125, 117), (117, 125, 121, 114), (120, 133, 139, 124), (124, 139, 135, 121), (134, 128, 131, 138), (138, 131, 127, 135), (154, 126, 132, 157), (157, 132, 128, 155), (133, 161, 167, 136), (136, 167, 163, 134), (162, 156, 159, 166), (166, 159, 155, 163), (140, 154, 160, 143), (143, 160, 156, 141), (161, 147, 153, 164), (164, 153, 149, 162), (148, 142, 145, 152), (152, 145, 141, 149), (112, 140, 146, 115), (115, 146, 142, 113), (147, 120, 122, 150), (150, 122, 119, 148), (36, 28, 0, 8)])
me_cube_012.polygons.foreach_set('use_smooth', [True] * 162)
_uv = me_cube_012.uv_layers.new(name='UVMap')
_uv.uv.foreach_set('vector', [0.1279, 0.5114, 0.3721, 0.5114, 0.3721, 0.7386, 0.1279, 0.7386, 0.3864, 0.01144, 0.6136, 0.01144, 0.6136, 0.2386, 0.3864, 0.2386, 0.3864, 0.2529, 0.6136, 0.2529, 0.6136, 0.4971, 0.3864, 0.4971, 0.3864, 0.7529, 0.6136, 0.7529, 0.6136, 0.9971, 0.3864, 0.9971, 0.6279, 0.5114, 0.8721, 0.5114, 0.8721, 0.7386, 0.6279, 0.7386, 0.3864, 0.5114, 0.6136, 0.5114, 0.6136, 0.7386, 0.3864, 0.7386, 0.1279, 0.5114, 0.3721, 0.5114, 0.3721, 0.7386, 0.1279, 0.7386, 0.3864, 0.01144, 0.6136, 0.01144, 0.6136, 0.2386, 0.3864, 0.2386, 0.1289, 0.501, 0.3711, 0.501, 0.3711, 0.749, 0.1289, 0.749, 0.3864, 0.7529, 0.6136, 0.7529, 0.6136, 0.9971, 0.3864, 0.9971, 0.6279, 0.5114, 0.8721, 0.5114, 0.8721, 0.7386, 0.6279, 0.7386, 0.3864, 0.5114, 0.6136, 0.5114, 0.6136, 0.7386, 0.3864, 0.7386, 0.3962, 0.7539, 0.6038, 0.7539, 0.6038, 0.9961, 0.3962, 0.9961, 0.3962, 0.501, 0.6038, 0.501, 0.6038, 0.749, 0.3962, 0.749, 0.6289, 0.501, 0.8711, 0.501, 0.8711, 0.749, 0.6289, 0.749, 0.3962, 0.0009537, 0.6038, 0.0009537, 0.6038, 0.249, 0.3962, 0.249, 0.3962, 0.2539, 0.6038, 0.2539, 0.6038, 0.4961, 0.3962, 0.4961, 0.6136, 0.4971, 0.625, 0.4971, 0.6234, 0.5012, 0.6136, 0.5, 0.6279, 0.5114, 0.625, 0.5114, 0.6234, 0.5012, 0.6279, 0.5, 0.6136, 0.5114, 0.6136, 0.5, 0.6234, 0.5012, 0.625, 0.5114, 0.3721, 0.5114, 0.3721, 0.5, 0.3762, 0.5016, 0.375, 0.5114, 0.3864, 0.4971, 0.3864, 0.5, 0.3762, 0.5016, 0.375, 0.4971, 0.3864, 0.5114, 0.375, 0.5114, 0.3762, 0.5016, 0.3864, 0.5, 0.6136, 0.7386, 0.625, 0.7386, 0.6238, 0.7484, 0.6136, 0.75, 0.6279, 0.7386, 0.6279, 0.75, 0.6238, 0.7484, 0.625, 0.7386, 0.6136, 0.7529, 0.6136, 0.75, 0.6238, 0.7484, 0.625, 0.7529, 0.3864, 0.7386, 0.3864, 0.75, 0.3766, 0.7488, 0.375, 0.7386, 0.3864, 0.7529, 0.375, 0.7529, 0.3766, 0.7488, 0.3864, 0.75, 0.3721, 0.7386, 0.375, 0.7386, 0.3766, 0.7488, 0.3721, 0.75, 0.6136, 0.2529, 0.6136, 0.25, 0.6202, 0.25, 0.625, 0.2529, 0.6136, 0.2386, 0.625, 0.2386, 0.625, 0.2452, 0.6136, 0.25, 0.8721, 0.5114, 0.8721, 0.5, 0.8738, 0.5, 0.875, 0.5114, 0.3864, 0.2386, 0.3864, 0.25, 0.3798, 0.25, 0.375, 0.2386, 0.3864, 0.2529, 0.375, 0.2529, 0.375, 0.2512, 0.3864, 0.25, 0.1279, 0.5114, 0.125, 0.5114, 0.125, 0.5048, 0.1279, 0.5, 0.6136, 0.01144, 0.6136, 0.0, 0.6202, 0.0, 0.625, 0.01144, 0.6136, 0.9971, 0.625, 0.9971, 0.625, 0.9988, 0.6136, 1.0, 0.8721, 0.7386, 0.875, 0.7386, 0.875, 0.7452, 0.8721, 0.75, 0.1279, 0.7386, 0.1279, 0.75, 0.1262, 0.75, 0.125, 0.7386, 0.3864, 0.9971, 0.3864, 1.0, 0.3798, 1.0, 0.375, 0.9971, 0.3864, 0.01144, 0.375, 0.01144, 0.375, 0.004837, 0.3864, 0.0, 0.6136, 0.4971, 0.625, 0.4971, 0.6234, 0.5012, 0.6136, 0.5, 0.6279, 0.5114, 0.625, 0.5114, 0.6234, 0.5012, 0.6279, 0.5, 0.6136, 0.5114, 0.6136, 0.5, 0.6234, 0.5012, 0.625, 0.5114, 0.3721, 0.5114, 0.3721, 0.5, 0.3762, 0.5016, 0.375, 0.5114, 0.3864, 0.4971, 0.3864, 0.5, 0.3762, 0.5016, 0.375, 0.4971, 0.3864, 0.5114, 0.375, 0.5114, 0.3762, 0.5016, 0.3864, 0.5, 0.6136, 0.7386, 0.625, 0.7386, 0.6238, 0.7484, 0.6136, 0.75, 0.6279, 0.7386, 0.6279, 0.75, 0.6238, 0.7484, 0.625, 0.7386, 0.6136, 0.7529, 0.6136, 0.75, 0.6238, 0.7484, 0.625, 0.7529, 0.3864, 0.7386, 0.3864, 0.75, 0.3766, 0.7488, 0.375, 0.7386, 0.3864, 0.7529, 0.375, 0.7529, 0.3766, 0.7488, 0.3864, 0.75, 0.3721, 0.7386, 0.375, 0.7386, 0.3766, 0.7488, 0.3721, 0.75, 0.6136, 0.2529, 0.6136, 0.25, 0.6202, 0.25, 0.625, 0.2529, 0.6136, 0.2386, 0.625, 0.2386, 0.625, 0.2452, 0.6136, 0.25, 0.8721, 0.5114, 0.8721, 0.5, 0.8738, 0.5, 0.875, 0.5114, 0.3864, 0.2386, 0.3864, 0.25, 0.3798, 0.25, 0.375, 0.2386, 0.3864, 0.2529, 0.375, 0.2529, 0.375, 0.2512, 0.3864, 0.25, 0.1279, 0.5114, 0.125, 0.5114, 0.125, 0.5048, 0.1279, 0.5, 0.6136, 0.01144, 0.6136, 0.0, 0.6202, 0.0, 0.625, 0.01144, 0.6136, 0.9971, 0.625, 0.9971, 0.625, 0.9988, 0.6136, 1.0, 0.8721, 0.7386, 0.875, 0.7386, 0.875, 0.7452, 0.8721, 0.75, 0.1279, 0.7386, 0.1279, 0.75, 0.1262, 0.75, 0.125, 0.7386, 0.3864, 0.9971, 0.3864, 1.0, 0.3798, 1.0, 0.375, 0.9971, 0.3864, 0.01144, 0.375, 0.01144, 0.375, 0.004837, 0.3864, 0.0, 0.1289, 0.749, 0.1289, 0.75, 0.1267, 0.75, 0.125, 0.749, 0.3962, 0.9961, 0.3962, 1.0, 0.384, 1.0, 0.375, 0.9961, 0.3962, 0.0009537, 0.375, 0.0009537, 0.375, 0.0004031, 0.3962, 0.0, 0.6038, 0.9961, 0.625, 0.9961, 0.625, 0.9983, 0.6038, 1.0, 0.8711, 0.749, 0.875, 0.749, 0.875, 0.7496, 0.8711, 0.75, 0.6038, 0.0009537, 0.6038, 0.0, 0.616, 0.0, 0.625, 0.0009537, 0.1289, 0.501, 0.125, 0.501, 0.125, 0.5004, 0.1289, 0.5, 0.3962, 0.249, 0.3962, 0.25, 0.384, 0.25, 0.375, 0.249, 0.3962, 0.2539, 0.375, 0.2539, 0.375, 0.2517, 0.3962, 0.25, 0.8711, 0.501, 0.8711, 0.5, 0.8733, 0.5, 0.875, 0.501, 0.6038, 0.2539, 0.6038, 0.25, 0.616, 0.25, 0.625, 0.2539, 0.6038, 0.249, 0.625, 0.249, 0.625, 0.2496, 0.6038, 0.25, 0.3711, 0.749, 0.375, 0.749, 0.378, 0.7504, 0.3711, 0.75, 0.3962, 0.749, 0.3962, 0.75, 0.378, 0.7504, 0.375, 0.749, 0.3962, 0.7539, 0.375, 0.7539, 0.378, 0.7504, 0.3962, 0.75, 0.6289, 0.749, 0.6289, 0.75, 0.6226, 0.7499, 0.625, 0.749, 0.6038, 0.7539, 0.6038, 0.75, 0.6226, 0.7499, 0.625, 0.7539, 0.6038, 0.749, 0.625, 0.749, 0.6226, 0.7499, 0.6038, 0.75, 0.3711, 0.501, 0.3711, 0.5, 0.3774, 0.5001, 0.375, 0.501, 0.3962, 0.4961, 0.3962, 0.5, 0.3774, 0.5001, 0.375, 0.4961, 0.3962, 0.501, 0.375, 0.501, 0.3774, 0.5001, 0.3962, 0.5, 0.6289, 0.501, 0.625, 0.501, 0.622, 0.4996, 0.6289, 0.5, 0.6038, 0.501, 0.6038, 0.5, 0.622, 0.4996, 0.625, 0.501, 0.6038, 0.4961, 0.625, 0.4961, 0.622, 0.4996, 0.6038, 0.5, 0.1279, 0.5114, 0.1279, 0.7386, 0.125, 0.7386, 0.125, 0.5114, 0.375, 0.2386, 0.375, 0.01144, 0.3864, 0.01144, 0.3864, 0.2386, 0.3721, 0.5114, 0.1279, 0.5114, 0.1279, 0.5, 0.3721, 0.5, 0.375, 0.4971, 0.375, 0.2529, 0.3864, 0.2529, 0.3864, 0.4971, 0.6136, 0.5114, 0.3864, 0.5114, 0.3864, 0.5, 0.6136, 0.5, 0.6136, 0.5, 0.3864, 0.5, 0.3864, 0.4971, 0.6136, 0.4971, 0.3864, 0.9971, 0.6136, 0.9971, 0.6136, 1.0, 0.3864, 1.0, 0.3864, 0.0, 0.6136, 0.0, 0.6136, 0.01144, 0.3864, 0.01144, 0.6136, 0.7529, 0.3864, 0.7529, 0.3864, 0.75, 0.6136, 0.75, 0.6136, 0.75, 0.3864, 0.75, 0.3864, 0.7386, 0.6136, 0.7386, 0.6136, 0.2529, 0.3864, 0.2529, 0.3864, 0.25, 0.6136, 0.25, 0.6136, 0.25, 0.3864, 0.25, 0.3864, 0.2386, 0.6136, 0.2386, 0.6279, 0.7386, 0.8721, 0.7386, 0.8721, 0.75, 0.6279, 0.75, 0.625, 0.7529, 0.625, 0.9971, 0.6136, 0.9971, 0.6136, 0.7529, 0.6279, 0.5114, 0.6279, 0.7386, 0.625, 0.7386, 0.625, 0.5114, 0.625, 0.5114, 0.625, 0.7386, 0.6136, 0.7386, 0.6136, 0.5114, 0.1279, 0.7386, 0.3721, 0.7386, 0.3721, 0.75, 0.1279, 0.75, 0.375, 0.9971, 0.375, 0.7529, 0.3864, 0.7529, 0.3864, 0.9971, 0.8721, 0.7386, 0.8721, 0.5114, 0.875, 0.5114, 0.875, 0.7386, 0.625, 0.01144, 0.625, 0.2386, 0.6136, 0.2386, 0.6136, 0.01144, 0.8721, 0.5114, 0.6279, 0.5114, 0.6279, 0.5, 0.8721, 0.5, 0.625, 0.2529, 0.625, 0.4971, 0.6136, 0.4971, 0.6136, 0.2529, 0.3721, 0.7386, 0.3721, 0.5114, 0.375, 0.5114, 0.375, 0.7386, 0.375, 0.7386, 0.375, 0.5114, 0.3864, 0.5114, 0.3864, 0.7386, 0.1279, 0.5114, 0.1279, 0.7386, 0.125, 0.7386, 0.125, 0.5114, 0.375, 0.2386, 0.375, 0.01144, 0.3864, 0.01144, 0.3864, 0.2386, 0.3721, 0.5114, 0.1279, 0.5114, 0.1279, 0.5, 0.3721, 0.5, 0.375, 0.4971, 0.375, 0.2529, 0.3864, 0.2529, 0.3864, 0.4971, 0.6136, 0.5114, 0.3864, 0.5114, 0.3864, 0.5, 0.6136, 0.5, 0.6136, 0.5, 0.3864, 0.5, 0.3864, 0.4971, 0.6136, 0.4971, 0.3864, 0.9971, 0.6136, 0.9971, 0.6136, 1.0, 0.3864, 1.0, 0.3864, 0.0, 0.6136, 0.0, 0.6136, 0.01144, 0.3864, 0.01144, 0.6136, 0.7529, 0.3864, 0.7529, 0.3864, 0.75, 0.6136, 0.75, 0.6136, 0.75, 0.3864, 0.75, 0.3864, 0.7386, 0.6136, 0.7386, 0.6136, 0.2529, 0.3864, 0.2529, 0.3864, 0.25, 0.6136, 0.25, 0.6136, 0.25, 0.3864, 0.25, 0.3864, 0.2386, 0.6136, 0.2386, 0.6279, 0.7386, 0.8721, 0.7386, 0.8721, 0.75, 0.6279, 0.75, 0.625, 0.7529, 0.625, 0.9971, 0.6136, 0.9971, 0.6136, 0.7529, 0.6279, 0.5114, 0.6279, 0.7386, 0.625, 0.7386, 0.625, 0.5114, 0.625, 0.5114, 0.625, 0.7386, 0.6136, 0.7386, 0.6136, 0.5114, 0.1279, 0.7386, 0.3721, 0.7386, 0.3721, 0.75, 0.1279, 0.75, 0.375, 0.9971, 0.375, 0.7529, 0.3864, 0.7529, 0.3864, 0.9971, 0.8721, 0.7386, 0.8721, 0.5114, 0.875, 0.5114, 0.875, 0.7386, 0.625, 0.01144, 0.625, 0.2386, 0.6136, 0.2386, 0.6136, 0.01144, 0.8721, 0.5114, 0.6279, 0.5114, 0.6279, 0.5, 0.8721, 0.5, 0.625, 0.2529, 0.625, 0.4971, 0.6136, 0.4971, 0.6136, 0.2529, 0.3721, 0.7386, 0.3721, 0.5114, 0.375, 0.5114, 0.375, 0.7386, 0.375, 0.7386, 0.375, 0.5114, 0.3864, 0.5114, 0.3864, 0.7386, 0.1289, 0.501, 0.1289, 0.749, 0.125, 0.749, 0.125, 0.501, 0.375, 0.249, 0.375, 0.0009537, 0.3962, 0.0009537, 0.3962, 0.249, 0.3962, 0.9961, 0.6038, 0.9961, 0.6038, 1.0, 0.3962, 1.0, 0.3962, 0.0, 0.6038, 0.0, 0.6038, 0.0009537, 0.3962, 0.0009537, 0.8711, 0.749, 0.8711, 0.501, 0.875, 0.501, 0.875, 0.749, 0.625, 0.0009537, 0.625, 0.249, 0.6038, 0.249, 0.6038, 0.0009537, 0.6038, 0.2539, 0.3962, 0.2539, 0.3962, 0.25, 0.6038, 0.25, 0.6038, 0.25, 0.3962, 0.25, 0.3962, 0.249, 0.6038, 0.249, 0.3711, 0.501, 0.1289, 0.501, 0.1289, 0.5, 0.3711, 0.5, 0.375, 0.4961, 0.375, 0.2539, 0.3962, 0.2539, 0.3962, 0.4961, 0.8711, 0.501, 0.6289, 0.501, 0.6289, 0.5, 0.8711, 0.5, 0.625, 0.2539, 0.625, 0.4961, 0.6038, 0.4961, 0.6038, 0.2539, 0.6038, 0.501, 0.3962, 0.501, 0.3962, 0.5, 0.6038, 0.5, 0.6038, 0.5, 0.3962, 0.5, 0.3962, 0.4961, 0.6038, 0.4961, 0.3711, 0.749, 0.3711, 0.501, 0.375, 0.501, 0.375, 0.749, 0.375, 0.749, 0.375, 0.501, 0.3962, 0.501, 0.3962, 0.749, 0.6289, 0.501, 0.6289, 0.749, 0.625, 0.749, 0.625, 0.501, 0.625, 0.501, 0.625, 0.749, 0.6038, 0.749, 0.6038, 0.501, 0.6038, 0.7539, 0.3962, 0.7539, 0.3962, 0.75, 0.6038, 0.75, 0.6038, 0.75, 0.3962, 0.75, 0.3962, 0.749, 0.6038, 0.749, 0.1289, 0.749, 0.3711, 0.749, 0.3711, 0.75, 0.1289, 0.75, 0.375, 0.9961, 0.375, 0.7539, 0.3962, 0.7539, 0.3962, 0.9961, 0.6289, 0.749, 0.8711, 0.749, 0.8711, 0.75, 0.6289, 0.75, 0.625, 0.7539, 0.625, 0.9961, 0.6038, 0.9961, 0.6038, 0.7539, 0.3864, 0.2529, 0.6136, 0.2529, 0.6136, 0.4971, 0.3864, 0.4971])
me_cube_012.materials.append(mat_material)
me_cube_012.use_mirror_vertex_groups = False
me_cube_012.update()

# ---- objects
ob_light = bpy.data.objects.new('Light', light_light)
ob_camera = bpy.data.objects.new('Camera', cam_camera)
ob_cube_003 = bpy.data.objects.new('Cube.003', me_cube_003)
ob_cube_006 = bpy.data.objects.new('Cube.006', me_cube_006)
ob_bridge = bpy.data.objects.new('Bridge', me_cube_010)
ob_bridgearray = bpy.data.objects.new('BridgeArray', me_cube_012)

# ---- transforms, parenting, visibility, modifiers, constraints
ob_light.location = (4.076, 1.005, 5.904)
ob_light.rotation_euler = (0.6503, 0.05522, 1.866)
ob_light.lock_rotations_4d = False
ob_light.empty_display_type = 'ARROWS'
ob_light.color = (0.0, 0.0, 0.0, 0.0)
ob_light.lineart.crease_threshold = 0.0
ob_camera.location = (7.359, -6.926, 4.958)
ob_camera.rotation_euler = (1.109, 0.0, 0.8149)
ob_camera.lock_rotations_4d = False
ob_camera.empty_display_type = 'ARROWS'
ob_camera.color = (0.0, 0.0, 0.0, 0.0)
ob_camera.display_type = 'WIRE'
ob_camera.lineart.crease_threshold = 0.0
ob_cube_003.location = (-0.25, 0.0, 0.077)
ob_cube_003.scale = (0.145, 0.6, 0.027)
ob_cube_006.location = (0.95, 0.0, 0.077)
ob_cube_006.scale = (0.145, 0.6, 0.027)
ob_bridge.location = (0.0, 0.0, 0.0)
ob_bridge.lock_rotations_4d = False
ob_bridge.empty_display_type = 'ARROWS'
ob_bridge.lineart.crease_threshold = 0.0
ob_bridgearray.location = (-1.192e-07, 5.96e-08, 0.02567)
ob_bridgearray.lock_rotations_4d = False
ob_bridgearray.empty_display_type = 'ARROWS'
ob_bridgearray.lineart.crease_threshold = 0.0
_m = ob_bridgearray.modifiers.new('Array', 'ARRAY')

# ---- collection membership
col_collection.objects.link(ob_light)
col_collection.objects.link(ob_camera)
col_collection.objects.link(ob_cube_003)
col_collection.objects.link(ob_cube_006)
col_collection.objects.link(ob_bridge)
col_collection.objects.link(ob_bridgearray)

# ---- scene / render settings (as saved in the file)
scene.camera = ob_camera
scene.frame_start = 1; scene.frame_end = 250; scene.frame_set(1)
scene.render.engine = 'BLENDER_EEVEE_NEXT'
scene.cycles.sampling_pattern = 'TABULATED_SOBOL'
scene.view_settings.view_transform = 'Filmic'
bpy.context.view_layer.update()
